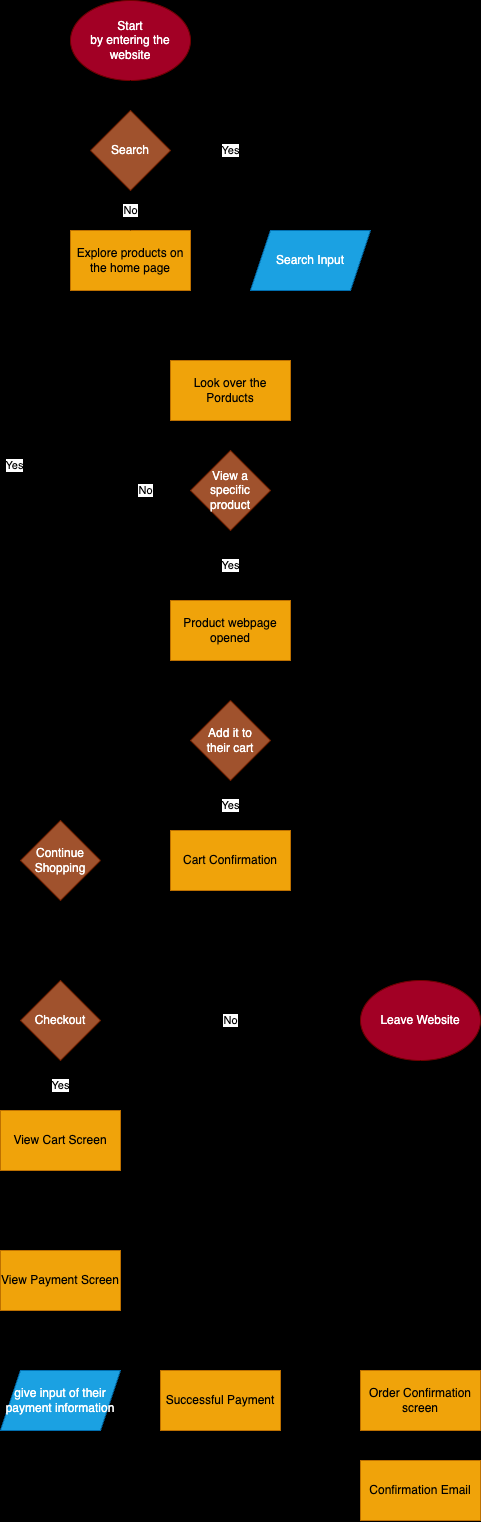

The diagram above was exported from draw.io. Its source (the exported page's mxGraphModel, read from the mxfile embedded in the PNG):
<mxGraphModel dx="1190" dy="1655" grid="1" gridSize="10" guides="1" tooltips="1" connect="1" arrows="1" fold="1" page="1" pageScale="1" pageWidth="850" pageHeight="1100" background="#000000" math="0" shadow="0">
  <root>
    <mxCell id="0" />
    <mxCell id="1" parent="0" />
    <mxCell id="3" style="edgeStyle=none;html=1;exitX=0.5;exitY=1;exitDx=0;exitDy=0;startArrow=none;" edge="1" parent="1" source="11">
      <mxGeometry relative="1" as="geometry">
        <mxPoint x="290" y="150" as="targetPoint" />
      </mxGeometry>
    </mxCell>
    <mxCell id="5" style="edgeStyle=none;html=1;entryX=0.5;entryY=0;entryDx=0;entryDy=0;exitX=1;exitY=0.5;exitDx=0;exitDy=0;" edge="1" parent="1" source="11" target="6">
      <mxGeometry relative="1" as="geometry">
        <mxPoint x="420" y="190" as="targetPoint" />
        <mxPoint x="340" y="190" as="sourcePoint" />
        <Array as="points">
          <mxPoint x="470" y="180" />
        </Array>
      </mxGeometry>
    </mxCell>
    <mxCell id="2" value="Start &lt;br&gt;by entering the website" style="ellipse;whiteSpace=wrap;html=1;fillColor=#a20025;fontColor=#ffffff;strokeColor=#6F0000;" vertex="1" parent="1">
      <mxGeometry x="230" y="30" width="120" height="80" as="geometry" />
    </mxCell>
    <mxCell id="9" style="edgeStyle=none;html=1;exitX=0.5;exitY=1;exitDx=0;exitDy=0;entryX=0.25;entryY=0;entryDx=0;entryDy=0;" edge="1" parent="1" source="4" target="8">
      <mxGeometry relative="1" as="geometry">
        <Array as="points">
          <mxPoint x="290" y="350" />
          <mxPoint x="360" y="350" />
        </Array>
      </mxGeometry>
    </mxCell>
    <mxCell id="4" value="Explore products&amp;nbsp;on the home page" style="rounded=0;whiteSpace=wrap;html=1;fillColor=#f0a30a;fontColor=#000000;strokeColor=#BD7000;" vertex="1" parent="1">
      <mxGeometry x="230" y="260" width="120" height="60" as="geometry" />
    </mxCell>
    <mxCell id="7" style="edgeStyle=none;html=1;exitX=0.5;exitY=1;exitDx=0;exitDy=0;entryX=0.75;entryY=0;entryDx=0;entryDy=0;" edge="1" parent="1" source="6" target="8">
      <mxGeometry relative="1" as="geometry">
        <mxPoint x="470" y="260" as="targetPoint" />
        <Array as="points">
          <mxPoint x="470" y="350" />
          <mxPoint x="420" y="350" />
        </Array>
      </mxGeometry>
    </mxCell>
    <mxCell id="6" value="Search Input" style="shape=parallelogram;perimeter=parallelogramPerimeter;whiteSpace=wrap;html=1;fixedSize=1;fillColor=#1ba1e2;fontColor=#ffffff;strokeColor=#006EAF;" vertex="1" parent="1">
      <mxGeometry x="410" y="260" width="120" height="60" as="geometry" />
    </mxCell>
    <mxCell id="15" style="edgeStyle=none;html=1;exitX=0.5;exitY=1;exitDx=0;exitDy=0;" edge="1" parent="1" source="8" target="16">
      <mxGeometry relative="1" as="geometry">
        <mxPoint x="390" y="490" as="targetPoint" />
      </mxGeometry>
    </mxCell>
    <mxCell id="8" value="Look over the Porducts" style="rounded=0;whiteSpace=wrap;html=1;fillColor=#f0a30a;fontColor=#000000;strokeColor=#BD7000;" vertex="1" parent="1">
      <mxGeometry x="330" y="390" width="120" height="60" as="geometry" />
    </mxCell>
    <mxCell id="12" value="Yes" style="edgeStyle=none;html=1;exitX=0.5;exitY=1;exitDx=0;exitDy=0;endArrow=none;" edge="1" parent="1" source="2" target="11">
      <mxGeometry x="1" y="108" relative="1" as="geometry">
        <mxPoint x="290" y="260" as="targetPoint" />
        <mxPoint x="290" y="130" as="sourcePoint" />
        <mxPoint x="-8" y="40" as="offset" />
      </mxGeometry>
    </mxCell>
    <mxCell id="13" value="No" style="edgeStyle=none;html=1;exitX=0.5;exitY=1;exitDx=0;exitDy=0;entryX=0.5;entryY=0;entryDx=0;entryDy=0;" edge="1" parent="1" source="11" target="4">
      <mxGeometry relative="1" as="geometry" />
    </mxCell>
    <mxCell id="11" value="Search" style="rhombus;whiteSpace=wrap;html=1;fillColor=#a0522d;fontColor=#ffffff;strokeColor=#6D1F00;" vertex="1" parent="1">
      <mxGeometry x="250" y="140" width="80" height="80" as="geometry" />
    </mxCell>
    <mxCell id="17" value="Yes" style="edgeStyle=none;html=1;exitX=0.5;exitY=1;exitDx=0;exitDy=0;entryX=0.5;entryY=0;entryDx=0;entryDy=0;" edge="1" parent="1" source="16" target="24">
      <mxGeometry relative="1" as="geometry">
        <mxPoint x="390" y="610" as="targetPoint" />
      </mxGeometry>
    </mxCell>
    <mxCell id="19" value="No" style="edgeStyle=none;html=1;exitX=1;exitY=0.5;exitDx=0;exitDy=0;entryX=0.5;entryY=0;entryDx=0;entryDy=0;" edge="1" parent="1" source="16" target="20">
      <mxGeometry x="-0.5325" relative="1" as="geometry">
        <mxPoint x="540" y="610" as="targetPoint" />
        <Array as="points">
          <mxPoint x="220" y="520" />
        </Array>
        <mxPoint as="offset" />
      </mxGeometry>
    </mxCell>
    <mxCell id="16" value="View a specific product" style="rhombus;whiteSpace=wrap;html=1;fillColor=#a0522d;fontColor=#ffffff;strokeColor=#6D1F00;" vertex="1" parent="1">
      <mxGeometry x="350" y="480" width="80" height="80" as="geometry" />
    </mxCell>
    <mxCell id="32" value="Yes" style="edgeStyle=none;html=1;exitX=0;exitY=0.5;exitDx=0;exitDy=0;entryX=0;entryY=0.5;entryDx=0;entryDy=0;" edge="1" parent="1" source="20" target="11">
      <mxGeometry relative="1" as="geometry">
        <Array as="points">
          <mxPoint x="170" y="180" />
        </Array>
      </mxGeometry>
    </mxCell>
    <mxCell id="34" value="" style="edgeStyle=none;html=1;" edge="1" parent="1" source="20" target="33">
      <mxGeometry relative="1" as="geometry" />
    </mxCell>
    <mxCell id="20" value="Continue Shopping" style="rhombus;whiteSpace=wrap;html=1;fillColor=#a0522d;fontColor=#ffffff;strokeColor=#6D1F00;" vertex="1" parent="1">
      <mxGeometry x="180" y="850" width="80" height="80" as="geometry" />
    </mxCell>
    <mxCell id="22" value="Yes" style="edgeStyle=none;html=1;exitX=0.5;exitY=1;exitDx=0;exitDy=0;" edge="1" parent="1" source="21" target="23">
      <mxGeometry relative="1" as="geometry">
        <mxPoint x="390" y="850" as="targetPoint" />
      </mxGeometry>
    </mxCell>
    <mxCell id="21" value="Add it to &lt;br&gt;their cart" style="rhombus;whiteSpace=wrap;html=1;fillColor=#a0522d;fontColor=#ffffff;strokeColor=#6D1F00;" vertex="1" parent="1">
      <mxGeometry x="350" y="730" width="80" height="80" as="geometry" />
    </mxCell>
    <mxCell id="29" style="edgeStyle=none;html=1;exitX=1;exitY=0.5;exitDx=0;exitDy=0;entryX=1;entryY=0.5;entryDx=0;entryDy=0;" edge="1" parent="1" source="23" target="20">
      <mxGeometry relative="1" as="geometry" />
    </mxCell>
    <mxCell id="23" value="Cart Confirmation" style="rounded=0;whiteSpace=wrap;html=1;fillColor=#f0a30a;fontColor=#000000;strokeColor=#BD7000;" vertex="1" parent="1">
      <mxGeometry x="330" y="860" width="120" height="60" as="geometry" />
    </mxCell>
    <mxCell id="26" style="edgeStyle=none;html=1;exitX=0.5;exitY=1;exitDx=0;exitDy=0;entryX=0.5;entryY=0;entryDx=0;entryDy=0;" edge="1" parent="1" source="24" target="21">
      <mxGeometry relative="1" as="geometry" />
    </mxCell>
    <mxCell id="24" value="Product webpage opened" style="rounded=0;whiteSpace=wrap;html=1;fillColor=#f0a30a;fontColor=#000000;strokeColor=#BD7000;" vertex="1" parent="1">
      <mxGeometry x="330" y="630" width="120" height="60" as="geometry" />
    </mxCell>
    <mxCell id="35" value="Yes" style="edgeStyle=none;html=1;exitX=0.5;exitY=1;exitDx=0;exitDy=0;" edge="1" parent="1" source="33" target="38">
      <mxGeometry relative="1" as="geometry">
        <mxPoint x="220" y="1170" as="targetPoint" />
      </mxGeometry>
    </mxCell>
    <mxCell id="36" value="No" style="edgeStyle=none;html=1;exitX=1;exitY=0.5;exitDx=0;exitDy=0;" edge="1" parent="1" source="33" target="37">
      <mxGeometry relative="1" as="geometry">
        <mxPoint x="380" y="1050.3333333333333" as="targetPoint" />
      </mxGeometry>
    </mxCell>
    <mxCell id="33" value="Checkout" style="rhombus;whiteSpace=wrap;html=1;fillColor=#a0522d;fontColor=#ffffff;strokeColor=#6D1F00;" vertex="1" parent="1">
      <mxGeometry x="180" y="1010" width="80" height="80" as="geometry" />
    </mxCell>
    <mxCell id="37" value="Leave Website" style="ellipse;whiteSpace=wrap;html=1;fillColor=#a20025;fontColor=#ffffff;strokeColor=#6F0000;" vertex="1" parent="1">
      <mxGeometry x="520" y="1010.0033333333332" width="120" height="80" as="geometry" />
    </mxCell>
    <mxCell id="41" value="" style="edgeStyle=none;html=1;" edge="1" parent="1" source="38" target="40">
      <mxGeometry relative="1" as="geometry" />
    </mxCell>
    <mxCell id="38" value="View Cart Screen" style="rounded=0;whiteSpace=wrap;html=1;fillColor=#f0a30a;fontColor=#000000;strokeColor=#BD7000;" vertex="1" parent="1">
      <mxGeometry x="160" y="1140" width="120" height="60" as="geometry" />
    </mxCell>
    <mxCell id="43" style="edgeStyle=none;html=1;exitX=0.5;exitY=1;exitDx=0;exitDy=0;entryX=0.5;entryY=0;entryDx=0;entryDy=0;" edge="1" parent="1" source="40" target="42">
      <mxGeometry relative="1" as="geometry" />
    </mxCell>
    <mxCell id="40" value="View Payment Screen" style="whiteSpace=wrap;html=1;rounded=0;fillColor=#f0a30a;fontColor=#000000;strokeColor=#BD7000;" vertex="1" parent="1">
      <mxGeometry x="160" y="1280" width="120" height="60" as="geometry" />
    </mxCell>
    <mxCell id="44" style="edgeStyle=none;html=1;exitX=1;exitY=0.5;exitDx=0;exitDy=0;" edge="1" parent="1" source="42" target="45">
      <mxGeometry relative="1" as="geometry">
        <mxPoint x="350" y="1430.3333333333335" as="targetPoint" />
      </mxGeometry>
    </mxCell>
    <mxCell id="42" value="give input of their payment information" style="shape=parallelogram;perimeter=parallelogramPerimeter;whiteSpace=wrap;html=1;fixedSize=1;rounded=0;fillColor=#1ba1e2;fontColor=#ffffff;strokeColor=#006EAF;" vertex="1" parent="1">
      <mxGeometry x="160" y="1400" width="120" height="60" as="geometry" />
    </mxCell>
    <mxCell id="47" value="" style="edgeStyle=none;html=1;" edge="1" parent="1" source="45" target="46">
      <mxGeometry relative="1" as="geometry" />
    </mxCell>
    <mxCell id="50" style="edgeStyle=none;html=1;exitX=0.5;exitY=1;exitDx=0;exitDy=0;entryX=0;entryY=0.5;entryDx=0;entryDy=0;" edge="1" parent="1" source="45" target="49">
      <mxGeometry relative="1" as="geometry">
        <Array as="points">
          <mxPoint x="380" y="1520" />
          <mxPoint x="480" y="1520" />
        </Array>
      </mxGeometry>
    </mxCell>
    <mxCell id="45" value="Successful Payment" style="rounded=0;whiteSpace=wrap;html=1;fillColor=#f0a30a;fontColor=#000000;strokeColor=#BD7000;" vertex="1" parent="1">
      <mxGeometry x="320" y="1400.0033333333336" width="120" height="60" as="geometry" />
    </mxCell>
    <mxCell id="48" style="edgeStyle=none;html=1;exitX=0.5;exitY=0;exitDx=0;exitDy=0;" edge="1" parent="1" source="46" target="37">
      <mxGeometry relative="1" as="geometry" />
    </mxCell>
    <mxCell id="46" value="Order Confirmation screen" style="whiteSpace=wrap;html=1;rounded=0;fillColor=#f0a30a;fontColor=#000000;strokeColor=#BD7000;" vertex="1" parent="1">
      <mxGeometry x="520" y="1400.0033333333336" width="120" height="60" as="geometry" />
    </mxCell>
    <mxCell id="49" value="Confirmation Email" style="rounded=0;whiteSpace=wrap;html=1;fillColor=#f0a30a;fontColor=#000000;strokeColor=#BD7000;" vertex="1" parent="1">
      <mxGeometry x="520" y="1490" width="120" height="60" as="geometry" />
    </mxCell>
  </root>
</mxGraphModel>